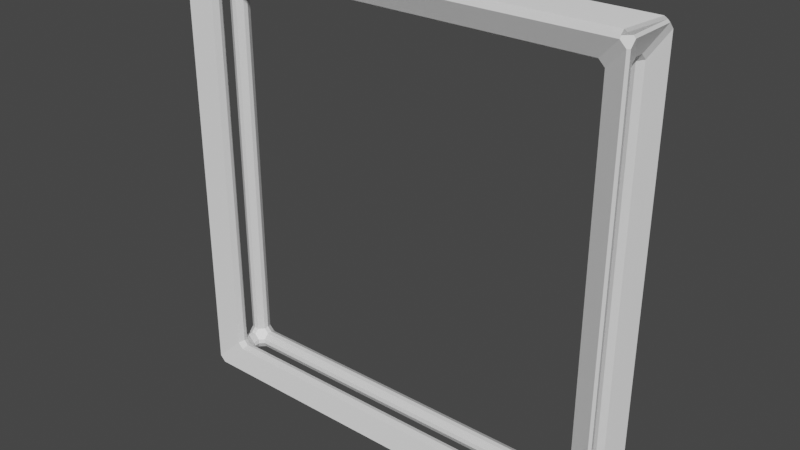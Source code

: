 # Source: 1x1Chassis.blend  (saved by Blender 2.90.8; exported with 4.5.12 LTS)
import bpy
from mathutils import Matrix  # noqa: F401  (used for matrix-valued properties, if any)

bpy.ops.wm.read_factory_settings(use_empty=True)
scene = bpy.context.scene
scene.name = 'Scene'

# ---- collections
col_collection = bpy.data.collections.new('Collection'); scene.collection.children.link(col_collection)

# ---- materials (node trees are filled in below, after node groups)
mat_material = bpy.data.materials.new('Material')
mat_material.alpha_threshold = 0.0
mat_material.use_transparent_shadow = False
mat_material.line_color = (0.0, 0.0, 0.0, 1.0)

# ---- material node trees
mat_material.use_nodes = True; mat_material.node_tree.nodes.clear()
_N = mat_material.node_tree.nodes; _L = mat_material.node_tree.links
n0 = _N.new('ShaderNodeOutputMaterial'); n0.name = 'Material Output'; n0.location = (300, 300)
n1 = _N.new('ShaderNodeBsdfPrincipled'); n1.name = 'Principled BSDF'; n1.location = (10, 300)
n1.distribution = 'GGX'
n1.subsurface_method = 'BURLEY'
n1.inputs[2].default_value = 0.4
n1.inputs[3].default_value = 1.45
n1.inputs[27].default_value = (0.0, 0.0, 0.0, 1.0)
n1.inputs[28].default_value = 1.0
_L.new(n1.outputs[0], n0.inputs[0])
n0.is_active_output = True

# ---- world
world_world = bpy.data.worlds.new('World'); scene.world = world_world
world_world.use_nodes = True; world_world.node_tree.nodes.clear()
_N = world_world.node_tree.nodes; _L = world_world.node_tree.links
n0 = _N.new('ShaderNodeOutputWorld'); n0.name = 'World Output'; n0.location = (300, 300)
n1 = _N.new('ShaderNodeBackground'); n1.name = 'Background'; n1.location = (10, 300)
n1.inputs[0].default_value = (0.05088, 0.05088, 0.05088, 1.0)
_L.new(n1.outputs[0], n0.inputs[0])
n0.is_active_output = True
world_world.color = (0.05088, 0.05088, 0.05088)
world_world.use_sun_shadow = False
world_world.sun_shadow_jitter_overblur = 0.0

# ---- meshes
me_cube = bpy.data.meshes.new('Cube')
me_cube.from_pydata([(-5.0, -0.5, 5.0), (-5.0, 0.5, 5.0), (5.0, -0.5, 5.0), (5.0, 0.5, 5.0), (-5.0, -0.5, -5.0), (-5.0, 0.5, -5.0), (5.0, -0.5, -5.0), (5.0, 0.5, -5.0)], [], [(0, 4, 6, 2), (3, 2, 6, 7), (7, 6, 4, 5), (5, 1, 3, 7), (1, 0, 2, 3), (5, 4, 0, 1)])
_uv = me_cube.uv_layers.new(name='UVMap')
_uv.uv.foreach_set('vector', [0.7143, 0.5, 6.812e-08, 0.5, 0.0, 4.768e-08, 0.7143, 0.0, 0.7857, 0.0, 0.8571, 0.0, 0.8571, 0.5, 0.7857, 0.5, 1.0, 0.5, 0.9286, 0.5, 0.9286, 0.0, 1.0, 0.0, 0.0, 0.5, 0.7143, 0.5, 0.7143, 1.0, 6.812e-08, 1.0, 0.7857, 0.5, 0.7143, 0.5, 0.7143, 0.0, 0.7857, 0.0, 0.9286, 0.5, 0.8571, 0.5, 0.8571, 0.0, 0.9286, 0.0])
me_cube.materials.append(mat_material)
me_cube.use_remesh_preserve_volume = False
me_cube.use_remesh_preserve_attributes = False
me_cube.use_mirror_vertex_groups = False
me_cube.update()

# ---- objects
ob_cube = bpy.data.objects.new('Cube', me_cube)

# ---- transforms, parenting, visibility, modifiers, constraints
ob_cube.location = (0.0, 0.0, 0.0)
ob_cube.lock_rotations_4d = False
ob_cube.empty_display_type = 'ARROWS'
ob_cube.lineart.crease_threshold = 0.0
_m = ob_cube.modifiers.new('Wireframe', 'WIREFRAME')
_m.thickness = 1.0
_m.use_even_offset = False
_m = ob_cube.modifiers.new('Bevel', 'BEVEL')
_m.limit_method = 'NONE'

# ---- collection membership
col_collection.objects.link(ob_cube)

# ---- scene / render settings (as saved in the file)
scene.frame_start = 1; scene.frame_end = 250; scene.frame_set(1)
scene.render.engine = 'BLENDER_EEVEE_NEXT'
scene.cycles.use_denoising = False
scene.cycles.samples = 128
scene.cycles.sampling_pattern = 'TABULATED_SOBOL'
scene.cycles.use_adaptive_sampling = False
scene.cycles.use_light_tree = False
scene.view_settings.view_transform = 'Filmic'
bpy.context.view_layer.update()

# ---- added for rendering (the .blend has no active camera and no usable light): camera, sun
cam_auto = bpy.data.cameras.new('AutoCamera')
cam_auto.lens = 50.0
cam_auto.sensor_width = 36.0
cam_auto.clip_end = 1000.0
ob_auto_camera = bpy.data.objects.new('AutoCamera', cam_auto)
scene.collection.objects.link(ob_auto_camera)
ob_auto_camera.location = (13.1173, -15.7408, 10.4939)
ob_auto_camera.rotation_euler = (1.09748, -7.21219e-08, 0.694738)
scene.camera = ob_auto_camera
light_auto_sun = bpy.data.lights.new('AutoSun', 'SUN')
light_auto_sun.energy = 3.0
light_auto_sun.angle = 0.0523599
ob_auto_sun = bpy.data.objects.new('AutoSun', light_auto_sun)
scene.collection.objects.link(ob_auto_sun)
ob_auto_sun.rotation_euler = (0.872665, 0.174533, 0.523599)
bpy.context.view_layer.update()
